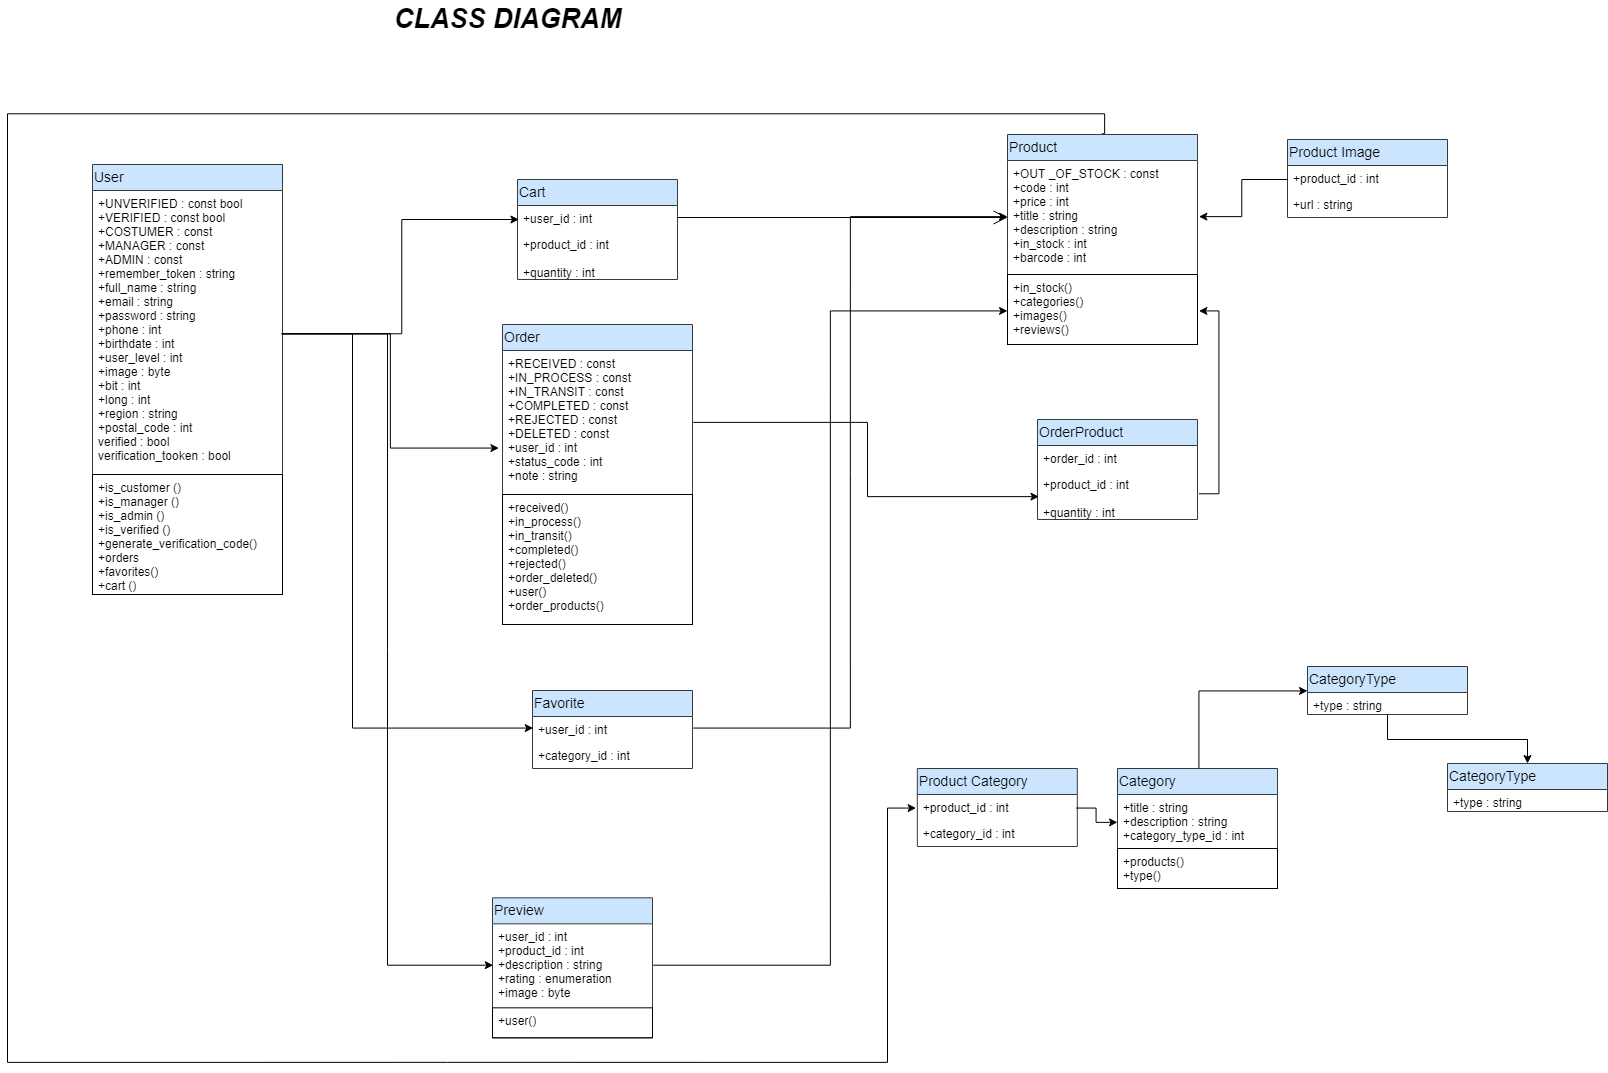

The diagram above was exported from draw.io. Its source (the exported page's mxGraphModel, read from the mxfile embedded in the PNG):
<mxGraphModel dx="2400" dy="1243" grid="1" gridSize="10" guides="1" tooltips="1" connect="1" arrows="1" fold="1" page="1" pageScale="1" pageWidth="850" pageHeight="1100" math="0" shadow="0">
  <root>
    <mxCell id="0" />
    <mxCell id="1" parent="0" />
    <mxCell id="2" value="Product Category" style="swimlane;fontStyle=0;childLayout=stackLayout;horizontal=1;startSize=26;horizontalStack=0;resizeParent=1;resizeParentMax=0;resizeLast=0;collapsible=1;marginBottom=0;swimlaneFillColor=#ffffff;align=left;fontSize=14;fillColor=#cce5ff;strokeColor=#36393d;" parent="1" vertex="1">
      <mxGeometry x="969.8333740234375" y="786" width="160" height="78" as="geometry" />
    </mxCell>
    <mxCell id="3" value="+product_id : int " style="text;strokeColor=none;fillColor=none;spacingLeft=4;spacingRight=4;overflow=hidden;rotatable=0;points=[[0,0.5],[1,0.5]];portConstraint=eastwest;fontSize=12;" parent="2" vertex="1">
      <mxGeometry y="26" width="160" height="26" as="geometry" />
    </mxCell>
    <mxCell id="4" value="+category_id : int" style="text;strokeColor=none;fillColor=none;spacingLeft=4;spacingRight=4;overflow=hidden;rotatable=0;points=[[0,0.5],[1,0.5]];portConstraint=eastwest;fontSize=12;" parent="2" vertex="1">
      <mxGeometry y="52" width="160" height="26" as="geometry" />
    </mxCell>
    <mxCell id="6" value="Product Image" style="swimlane;fontStyle=0;childLayout=stackLayout;horizontal=1;startSize=26;horizontalStack=0;resizeParent=1;resizeParentMax=0;resizeLast=0;collapsible=1;marginBottom=0;swimlaneFillColor=#ffffff;align=left;fontSize=14;fillColor=#cce5ff;strokeColor=#36393d;" parent="1" vertex="1">
      <mxGeometry x="1340" y="157" width="160" height="78" as="geometry" />
    </mxCell>
    <mxCell id="7" value="+product_id : int " style="text;strokeColor=none;fillColor=none;spacingLeft=4;spacingRight=4;overflow=hidden;rotatable=0;points=[[0,0.5],[1,0.5]];portConstraint=eastwest;fontSize=12;" parent="6" vertex="1">
      <mxGeometry y="26" width="160" height="26" as="geometry" />
    </mxCell>
    <mxCell id="8" value="+url : string" style="text;strokeColor=none;fillColor=none;spacingLeft=4;spacingRight=4;overflow=hidden;rotatable=0;points=[[0,0.5],[1,0.5]];portConstraint=eastwest;fontSize=12;" parent="6" vertex="1">
      <mxGeometry y="52" width="160" height="26" as="geometry" />
    </mxCell>
    <mxCell id="9" value="Preview" style="swimlane;fontStyle=0;childLayout=stackLayout;horizontal=1;startSize=26;horizontalStack=0;resizeParent=1;resizeParentMax=0;resizeLast=0;collapsible=1;marginBottom=0;swimlaneFillColor=#ffffff;align=left;fontSize=14;fillColor=#cce5ff;strokeColor=#36393d;" parent="1" vertex="1">
      <mxGeometry x="545" y="915.333251953125" width="160" height="140" as="geometry" />
    </mxCell>
    <mxCell id="10" value="+user_id : int&#10;+product_id : int&#10;+description : string &#10;+rating : enumeration&#10;+image : byte&#10;" style="text;spacingLeft=4;spacingRight=4;overflow=hidden;rotatable=0;points=[[0,0.5],[1,0.5]];portConstraint=eastwest;fontSize=12;" parent="9" vertex="1">
      <mxGeometry y="26" width="160" height="84" as="geometry" />
    </mxCell>
    <mxCell id="11" value="+user()" style="text;strokeColor=#000000;fillColor=none;spacingLeft=4;spacingRight=4;overflow=hidden;rotatable=0;points=[[0,0.5],[1,0.5]];portConstraint=eastwest;fontSize=12;" parent="9" vertex="1">
      <mxGeometry y="110" width="160" height="30" as="geometry" />
    </mxCell>
    <mxCell id="12" value="User" style="swimlane;fontStyle=0;childLayout=stackLayout;horizontal=1;startSize=26;horizontalStack=0;resizeParent=1;resizeParentMax=0;resizeLast=0;collapsible=1;marginBottom=0;swimlaneFillColor=#ffffff;align=left;fontSize=14;fillColor=#cce5ff;strokeColor=#36393d;" parent="1" vertex="1">
      <mxGeometry x="145" y="182" width="190" height="430" as="geometry" />
    </mxCell>
    <mxCell id="13" value="+UNVERIFIED : const bool&#10;+VERIFIED : const bool&#10;+COSTUMER : const&#10;+MANAGER : const&#10;+ADMIN : const&#10;+remember_token : string&#10;+full_name : string&#10;+email : string&#10;+password : string&#10;+phone : int&#10;+birthdate : int&#10;+user_level : int&#10;+image : byte&#10;+bit : int&#10;+long : int&#10;+region : string&#10;+postal_code : int&#10;verified : bool&#10;verification_tooken : bool&#10;&#10;&#10;&#10;&#10;" style="text;spacingLeft=4;spacingRight=4;overflow=hidden;rotatable=0;points=[[0,0.5],[1,0.5]];portConstraint=eastwest;fontSize=12;" parent="12" vertex="1">
      <mxGeometry y="26" width="190" height="284" as="geometry" />
    </mxCell>
    <mxCell id="14" value="+is_customer ()&#10;+is_manager ()&#10;+is_admin ()&#10;+is_verified ()&#10;+generate_verification_code()&#10;+orders&#10;+favorites()&#10;+cart ()" style="text;strokeColor=#000000;fillColor=none;spacingLeft=4;spacingRight=4;overflow=hidden;rotatable=0;points=[[0,0.5],[1,0.5]];portConstraint=eastwest;fontSize=12;" parent="12" vertex="1">
      <mxGeometry y="310" width="190" height="120" as="geometry" />
    </mxCell>
    <mxCell id="15" value="Cart" style="swimlane;fontStyle=0;childLayout=stackLayout;horizontal=1;startSize=26;horizontalStack=0;resizeParent=1;resizeParentMax=0;resizeLast=0;collapsible=1;marginBottom=0;swimlaneFillColor=#ffffff;align=left;fontSize=14;fillColor=#cce5ff;strokeColor=#36393d;" parent="1" vertex="1">
      <mxGeometry x="570" y="197" width="160" height="100" as="geometry" />
    </mxCell>
    <mxCell id="16" value="+user_id : int " style="text;strokeColor=none;fillColor=none;spacingLeft=4;spacingRight=4;overflow=hidden;rotatable=0;points=[[0,0.5],[1,0.5]];portConstraint=eastwest;fontSize=12;" parent="15" vertex="1">
      <mxGeometry y="26" width="160" height="26" as="geometry" />
    </mxCell>
    <mxCell id="17" value="+product_id : int&#10;&#10;+quantity : int&#10;" style="text;strokeColor=none;fillColor=none;spacingLeft=4;spacingRight=4;overflow=hidden;rotatable=0;points=[[0,0.5],[1,0.5]];portConstraint=eastwest;fontSize=12;" parent="15" vertex="1">
      <mxGeometry y="52" width="160" height="48" as="geometry" />
    </mxCell>
    <mxCell id="84VNBLh3UFeScvcP7V1c-55" value="" style="edgeStyle=orthogonalEdgeStyle;rounded=0;jumpStyle=sharp;jumpSize=3;orthogonalLoop=1;jettySize=auto;html=1;strokeColor=#000000;strokeWidth=1;fontSize=9;" edge="1" parent="1" source="18" target="84VNBLh3UFeScvcP7V1c-53">
      <mxGeometry relative="1" as="geometry" />
    </mxCell>
    <mxCell id="18" value="CategoryType" style="swimlane;fontStyle=0;childLayout=stackLayout;horizontal=1;startSize=26;horizontalStack=0;resizeParent=1;resizeParentMax=0;resizeLast=0;collapsible=1;marginBottom=0;swimlaneFillColor=#ffffff;align=left;fontSize=14;fillColor=#cce5ff;strokeColor=#36393d;" parent="1" vertex="1">
      <mxGeometry x="1360" y="684" width="160" height="48" as="geometry" />
    </mxCell>
    <mxCell id="19" value="+type : string " style="text;strokeColor=none;fillColor=none;spacingLeft=4;spacingRight=4;overflow=hidden;rotatable=0;points=[[0,0.5],[1,0.5]];portConstraint=eastwest;fontSize=12;" parent="18" vertex="1">
      <mxGeometry y="26" width="160" height="22" as="geometry" />
    </mxCell>
    <mxCell id="84VNBLh3UFeScvcP7V1c-53" value="CategoryType" style="swimlane;fontStyle=0;childLayout=stackLayout;horizontal=1;startSize=26;horizontalStack=0;resizeParent=1;resizeParentMax=0;resizeLast=0;collapsible=1;marginBottom=0;swimlaneFillColor=#ffffff;align=left;fontSize=14;fillColor=#cce5ff;strokeColor=#36393d;" vertex="1" parent="1">
      <mxGeometry x="1500" y="781" width="160" height="48" as="geometry" />
    </mxCell>
    <mxCell id="84VNBLh3UFeScvcP7V1c-54" value="+type : string " style="text;strokeColor=none;fillColor=none;spacingLeft=4;spacingRight=4;overflow=hidden;rotatable=0;points=[[0,0.5],[1,0.5]];portConstraint=eastwest;fontSize=12;" vertex="1" parent="84VNBLh3UFeScvcP7V1c-53">
      <mxGeometry y="26" width="160" height="22" as="geometry" />
    </mxCell>
    <mxCell id="20" value="Order" style="swimlane;fontStyle=0;childLayout=stackLayout;horizontal=1;startSize=26;horizontalStack=0;resizeParent=1;resizeParentMax=0;resizeLast=0;collapsible=1;marginBottom=0;swimlaneFillColor=#ffffff;align=left;fontSize=14;fillColor=#cce5ff;strokeColor=#36393d;" parent="1" vertex="1">
      <mxGeometry x="555" y="342" width="190" height="300" as="geometry" />
    </mxCell>
    <mxCell id="21" value="+RECEIVED : const&#10;+IN_PROCESS : const&#10;+IN_TRANSIT : const&#10;+COMPLETED : const &#10;+REJECTED : const &#10;+DELETED : const &#10;+user_id : int&#10;+status_code : int&#10;+note : string&#10;" style="text;spacingLeft=4;spacingRight=4;overflow=hidden;rotatable=0;points=[[0,0.5],[1,0.5]];portConstraint=eastwest;fontSize=12;" parent="20" vertex="1">
      <mxGeometry y="26" width="190" height="144" as="geometry" />
    </mxCell>
    <mxCell id="22" value="+received()&#10;+in_process()&#10;+in_transit()&#10;+completed()&#10;+rejected()&#10;+order_deleted()&#10;+user()&#10;+order_products()&#10;" style="text;strokeColor=#000000;fillColor=none;spacingLeft=4;spacingRight=4;overflow=hidden;rotatable=0;points=[[0,0.5],[1,0.5]];portConstraint=eastwest;fontSize=12;" parent="20" vertex="1">
      <mxGeometry y="170" width="190" height="130" as="geometry" />
    </mxCell>
    <mxCell id="84VNBLh3UFeScvcP7V1c-60" style="edgeStyle=orthogonalEdgeStyle;rounded=0;jumpStyle=sharp;jumpSize=3;orthogonalLoop=1;jettySize=auto;html=1;exitX=0.5;exitY=0;exitDx=0;exitDy=0;entryX=0;entryY=0.5;entryDx=0;entryDy=0;strokeColor=#000000;strokeWidth=1;fontSize=9;" edge="1" parent="1" source="23" target="18">
      <mxGeometry relative="1" as="geometry" />
    </mxCell>
    <mxCell id="23" value="Category" style="swimlane;fontStyle=0;childLayout=stackLayout;horizontal=1;startSize=26;horizontalStack=0;resizeParent=1;resizeParentMax=0;resizeLast=0;collapsible=1;marginBottom=0;swimlaneFillColor=#ffffff;align=left;fontSize=14;fillColor=#cce5ff;strokeColor=#36393d;" parent="1" vertex="1">
      <mxGeometry x="1170" y="786" width="160" height="120" as="geometry" />
    </mxCell>
    <mxCell id="24" value="+title : string&#10;+description : string&#10;+category_type_id : int&#10;&#10;" style="text;spacingLeft=4;spacingRight=4;overflow=hidden;rotatable=0;points=[[0,0.5],[1,0.5]];portConstraint=eastwest;fontSize=12;" parent="23" vertex="1">
      <mxGeometry y="26" width="160" height="54" as="geometry" />
    </mxCell>
    <mxCell id="25" value="+products()&#10;+type()" style="text;strokeColor=#000000;fillColor=none;spacingLeft=4;spacingRight=4;overflow=hidden;rotatable=0;points=[[0,0.5],[1,0.5]];portConstraint=eastwest;fontSize=12;" parent="23" vertex="1">
      <mxGeometry y="80" width="160" height="40" as="geometry" />
    </mxCell>
    <mxCell id="26" value="Favorite" style="swimlane;fontStyle=0;childLayout=stackLayout;horizontal=1;startSize=26;horizontalStack=0;resizeParent=1;resizeParentMax=0;resizeLast=0;collapsible=1;marginBottom=0;swimlaneFillColor=#ffffff;align=left;fontSize=14;fillColor=#cce5ff;strokeColor=#36393d;" parent="1" vertex="1">
      <mxGeometry x="585" y="708" width="160" height="78" as="geometry" />
    </mxCell>
    <mxCell id="27" value="+user_id : int" style="text;strokeColor=none;fillColor=none;spacingLeft=4;spacingRight=4;overflow=hidden;rotatable=0;points=[[0,0.5],[1,0.5]];portConstraint=eastwest;fontSize=12;" parent="26" vertex="1">
      <mxGeometry y="26" width="160" height="26" as="geometry" />
    </mxCell>
    <mxCell id="28" value="+category_id : int" style="text;strokeColor=none;fillColor=none;spacingLeft=4;spacingRight=4;overflow=hidden;rotatable=0;points=[[0,0.5],[1,0.5]];portConstraint=eastwest;fontSize=12;" parent="26" vertex="1">
      <mxGeometry y="52" width="160" height="26" as="geometry" />
    </mxCell>
    <mxCell id="29" style="edgeStyle=orthogonalEdgeStyle;rounded=0;jumpSize=6;orthogonalLoop=1;jettySize=auto;html=1;exitX=1;exitY=0.75;exitDx=0;exitDy=0;entryX=1;entryY=0.5;entryDx=0;entryDy=0;endSize=6;strokeWidth=1;fontColor=#000000;fillColor=#a0522d;strokeColor=#000000;" parent="1" source="30" target="35" edge="1">
      <mxGeometry relative="1" as="geometry" />
    </mxCell>
    <mxCell id="30" value="OrderProduct" style="swimlane;fontStyle=0;childLayout=stackLayout;horizontal=1;startSize=26;horizontalStack=0;resizeParent=1;resizeParentMax=0;resizeLast=0;collapsible=1;marginBottom=0;swimlaneFillColor=#ffffff;align=left;fontSize=14;fillColor=#cce5ff;strokeColor=#36393d;" parent="1" vertex="1">
      <mxGeometry x="1090" y="437" width="160" height="100" as="geometry" />
    </mxCell>
    <mxCell id="31" value="+order_id : int " style="text;strokeColor=none;fillColor=none;spacingLeft=4;spacingRight=4;overflow=hidden;rotatable=0;points=[[0,0.5],[1,0.5]];portConstraint=eastwest;fontSize=12;" parent="30" vertex="1">
      <mxGeometry y="26" width="160" height="26" as="geometry" />
    </mxCell>
    <mxCell id="32" value="+product_id : int&#10;&#10;+quantity : int&#10;" style="text;strokeColor=none;fillColor=none;spacingLeft=4;spacingRight=4;overflow=hidden;rotatable=0;points=[[0,0.5],[1,0.5]];portConstraint=eastwest;fontSize=12;" parent="30" vertex="1">
      <mxGeometry y="52" width="160" height="48" as="geometry" />
    </mxCell>
    <mxCell id="84VNBLh3UFeScvcP7V1c-52" style="edgeStyle=orthogonalEdgeStyle;rounded=0;jumpStyle=sharp;jumpSize=3;orthogonalLoop=1;jettySize=auto;html=1;exitX=0.5;exitY=0;exitDx=0;exitDy=0;entryX=0;entryY=0.5;entryDx=0;entryDy=0;strokeColor=#000000;strokeWidth=1;fontSize=9;" edge="1" parent="1" source="33" target="3">
      <mxGeometry relative="1" as="geometry">
        <Array as="points">
          <mxPoint x="1156" y="130" />
          <mxPoint x="60" y="130" />
          <mxPoint x="60" y="1080" />
          <mxPoint x="940" y="1080" />
          <mxPoint x="940" y="825" />
        </Array>
      </mxGeometry>
    </mxCell>
    <mxCell id="33" value="Product" style="swimlane;fontStyle=0;childLayout=stackLayout;horizontal=1;startSize=26;horizontalStack=0;resizeParent=1;resizeParentMax=0;resizeLast=0;collapsible=1;marginBottom=0;swimlaneFillColor=#ffffff;align=left;fontSize=14;strokeColor=#36393d;fillColor=#cce5ff;" parent="1" vertex="1">
      <mxGeometry x="1060" y="152" width="190" height="210" as="geometry" />
    </mxCell>
    <mxCell id="34" value="+OUT _OF_STOCK : const&#10;+code : int&#10;+price : int&#10;+title : string&#10;+description : string&#10;+in_stock : int&#10;+barcode : int&#10;&#10;" style="text;spacingLeft=4;spacingRight=4;overflow=hidden;rotatable=0;points=[[0,0.5],[1,0.5]];portConstraint=eastwest;fontSize=12;" parent="33" vertex="1">
      <mxGeometry y="26" width="190" height="114" as="geometry" />
    </mxCell>
    <mxCell id="35" value="+in_stock()&#10;+categories()&#10;+images()&#10;+reviews()&#10;" style="text;strokeColor=#000000;fillColor=none;spacingLeft=4;spacingRight=4;overflow=hidden;rotatable=0;points=[[0,0.5],[1,0.5]];portConstraint=eastwest;fontSize=12;" parent="33" vertex="1">
      <mxGeometry y="140" width="190" height="70" as="geometry" />
    </mxCell>
    <mxCell id="36" value="&lt;font style=&quot;font-size: 27px&quot;&gt;&lt;b&gt;&lt;i&gt;CLASS DIAGRAM&lt;/i&gt;&lt;/b&gt;&lt;/font&gt;" style="text;html=1;resizable=0;points=[];autosize=1;align=left;verticalAlign=top;spacingTop=-4;fontColor=#000000;" parent="1" vertex="1">
      <mxGeometry x="445" y="18" width="240" height="20" as="geometry" />
    </mxCell>
    <mxCell id="37" style="edgeStyle=elbowEdgeStyle;rounded=0;jumpSize=6;orthogonalLoop=1;jettySize=auto;html=1;exitX=1;exitY=0.5;exitDx=0;exitDy=0;entryX=0;entryY=0.5;entryDx=0;entryDy=0;endSize=6;strokeWidth=1;fontColor=#000000;fillColor=#d5e8d4;strokeColor=#000000;" parent="1" source="13" target="16" edge="1">
      <mxGeometry relative="1" as="geometry" />
    </mxCell>
    <mxCell id="38" style="edgeStyle=elbowEdgeStyle;rounded=0;jumpSize=3;orthogonalLoop=1;jettySize=auto;html=1;entryX=-0.018;entryY=0.683;entryDx=0;entryDy=0;endSize=6;strokeWidth=1;fontColor=#000000;entryPerimeter=0;exitX=1;exitY=0.5;exitDx=0;exitDy=0;fillColor=#d5e8d4;strokeColor=#000000;" parent="1" source="13" target="21" edge="1">
      <mxGeometry relative="1" as="geometry">
        <mxPoint x="385" y="359" as="sourcePoint" />
        <mxPoint x="501" y="251" as="targetPoint" />
      </mxGeometry>
    </mxCell>
    <mxCell id="39" style="edgeStyle=elbowEdgeStyle;rounded=0;jumpSize=6;orthogonalLoop=1;jettySize=auto;html=1;entryX=0;entryY=0.5;entryDx=0;entryDy=0;endSize=6;strokeWidth=1;fontColor=#000000;exitX=1;exitY=0.5;exitDx=0;exitDy=0;fillColor=#d5e8d4;strokeColor=#000000;" parent="1" source="13" target="27" edge="1">
      <mxGeometry relative="1" as="geometry">
        <mxPoint x="425" y="592" as="sourcePoint" />
        <mxPoint x="491" y="484" as="targetPoint" />
        <Array as="points">
          <mxPoint x="405" y="552" />
        </Array>
      </mxGeometry>
    </mxCell>
    <mxCell id="40" style="edgeStyle=elbowEdgeStyle;rounded=0;jumpSize=6;orthogonalLoop=1;jettySize=auto;html=1;exitX=1;exitY=0.5;exitDx=0;exitDy=0;entryX=0;entryY=0.5;entryDx=0;entryDy=0;endSize=6;strokeWidth=1;fontColor=#000000;fillColor=#d5e8d4;strokeColor=#000000;" parent="1" source="13" target="10" edge="1">
      <mxGeometry relative="1" as="geometry" />
    </mxCell>
    <mxCell id="41" value="" style="endArrow=open;endFill=1;endSize=12;html=1;strokeWidth=1;fontColor=#000000;fillColor=#d80073;strokeColor=#000000;" parent="1" target="34" edge="1">
      <mxGeometry width="160" relative="1" as="geometry">
        <mxPoint x="730" y="235" as="sourcePoint" />
        <mxPoint x="890" y="235" as="targetPoint" />
      </mxGeometry>
    </mxCell>
    <mxCell id="42" style="edgeStyle=elbowEdgeStyle;rounded=0;jumpSize=6;orthogonalLoop=1;jettySize=auto;html=1;exitX=1;exitY=0.5;exitDx=0;exitDy=0;entryX=0;entryY=0.5;entryDx=0;entryDy=0;endSize=6;strokeWidth=1;fontColor=#000000;fillColor=#1ba1e2;strokeColor=#000000;" parent="1" source="21" target="32" edge="1">
      <mxGeometry relative="1" as="geometry" />
    </mxCell>
    <mxCell id="43" style="edgeStyle=elbowEdgeStyle;rounded=0;jumpSize=6;orthogonalLoop=1;jettySize=auto;html=1;exitX=1;exitY=0.5;exitDx=0;exitDy=0;entryX=0;entryY=0.5;entryDx=0;entryDy=0;endSize=6;strokeWidth=1;fontColor=#000000;fillColor=#d80073;strokeColor=#000000;" parent="1" source="27" target="34" edge="1">
      <mxGeometry relative="1" as="geometry" />
    </mxCell>
    <mxCell id="44" style="edgeStyle=elbowEdgeStyle;rounded=0;jumpSize=6;orthogonalLoop=1;jettySize=auto;html=1;exitX=1;exitY=0.5;exitDx=0;exitDy=0;entryX=0;entryY=0.5;entryDx=0;entryDy=0;endSize=6;strokeWidth=1;fontColor=#000000;fillColor=#f0a30a;strokeColor=#000000;" parent="1" source="10" target="35" edge="1">
      <mxGeometry relative="1" as="geometry" />
    </mxCell>
    <mxCell id="84VNBLh3UFeScvcP7V1c-58" style="edgeStyle=orthogonalEdgeStyle;rounded=0;jumpStyle=sharp;jumpSize=3;orthogonalLoop=1;jettySize=auto;html=1;exitX=1;exitY=0.5;exitDx=0;exitDy=0;strokeColor=#000000;strokeWidth=1;fontSize=9;" edge="1" parent="1" source="3" target="24">
      <mxGeometry relative="1" as="geometry" />
    </mxCell>
    <mxCell id="84VNBLh3UFeScvcP7V1c-61" style="edgeStyle=orthogonalEdgeStyle;rounded=0;jumpStyle=sharp;jumpSize=3;orthogonalLoop=1;jettySize=auto;html=1;entryX=1;entryY=0.5;entryDx=0;entryDy=0;strokeColor=#000000;strokeWidth=1;fontSize=9;" edge="1" parent="1" source="7" target="34">
      <mxGeometry relative="1" as="geometry" />
    </mxCell>
  </root>
</mxGraphModel>